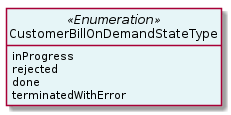

The diagram above was rendered by PlantUML. Its source (embedded in the PNG):
@startuml
hide circle
hide methods
hide stereotype
show <<Enumeration>> stereotype
skinparam class {
   BackgroundColor<<Enumeration>> #E6F5F7
   BackgroundColor<<Ref>> #FFFFE0
   BackgroundColor<<Pivot>> #FFFFFFF
   BackgroundColor<<SimpleType>> #E2F0DA
   BackgroundColor #FCF2E3
}

class CustomerBillOnDemandStateType <<Enumeration>> {
    inProgress
    rejected
    done
    terminatedWithError
}


@enduml